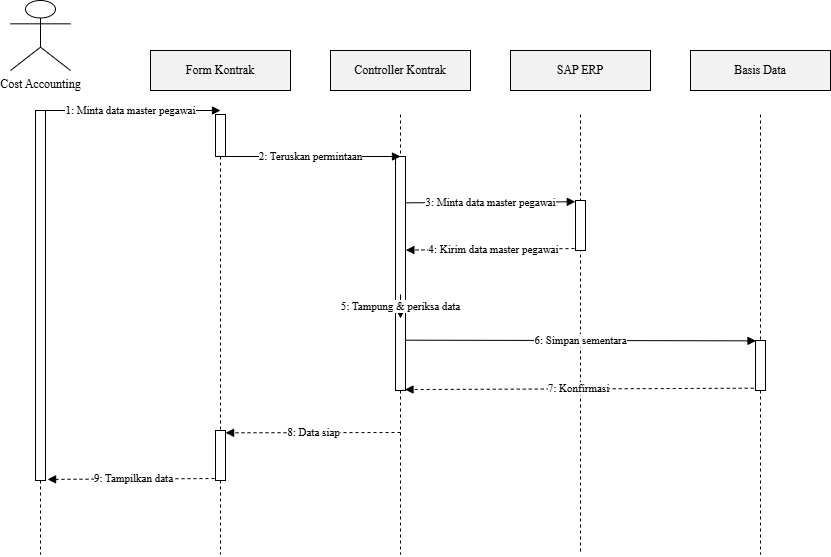

The diagram above was exported from draw.io. Its source (the exported page's mxGraphModel, read from the mxfile embedded in the PNG):
<mxGraphModel dx="457" dy="975" grid="1" gridSize="10" guides="1" tooltips="1" connect="1" arrows="1" fold="1" page="1" pageScale="1" pageWidth="850" pageHeight="1100" math="0" shadow="0">
  <root>
    <mxCell id="0" />
    <mxCell id="1" parent="0" />
    <mxCell id="26" value="" style="html=1;points=[];perimeter=orthogonalPerimeter;fillColor=#FFFFFF;strokeColor=#000000;" vertex="1" parent="1">
      <mxGeometry x="435" y="156" width="10" height="234" as="geometry" />
    </mxCell>
    <mxCell id="2" value="Cost Accounting" style="shape=umlActor;verticalLabelPosition=bottom;verticalAlign=top;labelPosition=center;html=1;outlineConnect=0;fontFamily=Times New Roman;" parent="1" vertex="1">
      <mxGeometry x="50" width="60" height="70" as="geometry" />
    </mxCell>
    <mxCell id="3" value="" style="endArrow=none;dashed=1;html=1;fontFamily=Times New Roman;" parent="1" edge="1" source="21">
      <mxGeometry relative="1" as="geometry">
        <mxPoint x="80" y="114" as="sourcePoint" />
        <mxPoint x="80" y="554" as="targetPoint" />
      </mxGeometry>
    </mxCell>
    <mxCell id="4" value="Form Kontrak" style="rounded=0;whiteSpace=wrap;html=1;fillColor=#f2f2f2;strokeColor=#000000;fontFamily=Times New Roman;" parent="1" vertex="1">
      <mxGeometry x="190" y="50" width="140" height="40" as="geometry" />
    </mxCell>
    <mxCell id="5" value="" style="endArrow=none;dashed=1;html=1;fontFamily=Times New Roman;" parent="1" edge="1" source="24">
      <mxGeometry relative="1" as="geometry">
        <mxPoint x="260" y="114" as="sourcePoint" />
        <mxPoint x="260" y="554" as="targetPoint" />
      </mxGeometry>
    </mxCell>
    <mxCell id="6" value="Controller Kontrak" style="rounded=0;whiteSpace=wrap;html=1;fillColor=#f2f2f2;strokeColor=#000000;fontFamily=Times New Roman;" parent="1" vertex="1">
      <mxGeometry x="370" y="50" width="140" height="40" as="geometry" />
    </mxCell>
    <mxCell id="7" value="" style="endArrow=none;dashed=1;html=1;fontFamily=Times New Roman;" parent="1" edge="1" source="26">
      <mxGeometry relative="1" as="geometry">
        <mxPoint x="440" y="114" as="sourcePoint" />
        <mxPoint x="440" y="554" as="targetPoint" />
      </mxGeometry>
    </mxCell>
    <mxCell id="8" value="SAP ERP" style="rounded=0;whiteSpace=wrap;html=1;fillColor=#f2f2f2;strokeColor=#000000;fontFamily=Times New Roman;" parent="1" vertex="1">
      <mxGeometry x="550" y="50" width="140" height="40" as="geometry" />
    </mxCell>
    <mxCell id="9" value="" style="endArrow=none;dashed=1;html=1;fontFamily=Times New Roman;" parent="1" edge="1">
      <mxGeometry relative="1" as="geometry">
        <mxPoint x="620" y="242" as="sourcePoint" />
        <mxPoint x="620" y="554" as="targetPoint" />
      </mxGeometry>
    </mxCell>
    <mxCell id="10" value="Basis Data" style="rounded=0;whiteSpace=wrap;html=1;fillColor=#f2f2f2;strokeColor=#000000;fontFamily=Times New Roman;" parent="1" vertex="1">
      <mxGeometry x="730" y="50" width="140" height="40" as="geometry" />
    </mxCell>
    <mxCell id="11" value="" style="endArrow=none;dashed=1;html=1;fontFamily=Times New Roman;" parent="1" edge="1" source="32">
      <mxGeometry relative="1" as="geometry">
        <mxPoint x="800" y="114" as="sourcePoint" />
        <mxPoint x="800" y="554" as="targetPoint" />
      </mxGeometry>
    </mxCell>
    <mxCell id="12" value="1: Minta data master pegawai" style="endArrow=block;html=1;fontFamily=Times New Roman;" parent="1" edge="1">
      <mxGeometry relative="1" as="geometry">
        <mxPoint x="80" y="110" as="sourcePoint" />
        <mxPoint x="260" y="110" as="targetPoint" />
      </mxGeometry>
    </mxCell>
    <mxCell id="13" value="2: Teruskan permintaan" style="endArrow=block;html=1;fontFamily=Times New Roman;" parent="1" edge="1">
      <mxGeometry relative="1" as="geometry">
        <mxPoint x="260" y="156" as="sourcePoint" />
        <mxPoint x="440" y="156" as="targetPoint" />
      </mxGeometry>
    </mxCell>
    <mxCell id="14" value="3: Minta data master pegawai" style="endArrow=block;html=1;fontFamily=Times New Roman;exitX=1.019;exitY=0.198;exitDx=0;exitDy=0;exitPerimeter=0;entryX=-0.019;entryY=0.025;entryDx=0;entryDy=0;entryPerimeter=0;" parent="1" edge="1" target="30" source="26">
      <mxGeometry relative="1" as="geometry">
        <mxPoint x="450" y="202" as="sourcePoint" />
        <mxPoint x="620" y="202" as="targetPoint" />
      </mxGeometry>
    </mxCell>
    <mxCell id="15" value="4: Kirim data master pegawai" style="endArrow=block;html=1;dashed=1;fontFamily=Times New Roman;entryX=1.036;entryY=0.4;entryDx=0;entryDy=0;entryPerimeter=0;" parent="1" edge="1" target="26">
      <mxGeometry relative="1" as="geometry">
        <mxPoint x="620" y="248" as="sourcePoint" />
        <mxPoint x="440" y="248" as="targetPoint" />
      </mxGeometry>
    </mxCell>
    <mxCell id="16" value="5: Tampung &amp; periksa data" style="endArrow=block;html=1;rounded=0;exitX=1;exitY=0;entryX=1;entryY=0;fontFamily=Times New Roman;" parent="1" edge="1">
      <mxGeometry relative="1" as="geometry">
        <mxPoint x="440" y="294" as="sourcePoint" />
        <mxPoint x="440" y="318" as="targetPoint" />
      </mxGeometry>
    </mxCell>
    <mxCell id="17" value="6: Simpan sementara" style="endArrow=block;html=1;fontFamily=Times New Roman;exitX=1.019;exitY=0.785;exitDx=0;exitDy=0;exitPerimeter=0;entryX=0.051;entryY=0.007;entryDx=0;entryDy=0;entryPerimeter=0;" parent="1" edge="1" target="32" source="26">
      <mxGeometry relative="1" as="geometry">
        <mxPoint x="440" y="340" as="sourcePoint" />
        <mxPoint x="800" y="340" as="targetPoint" />
      </mxGeometry>
    </mxCell>
    <mxCell id="18" value="7: Konfirmasi" style="endArrow=block;html=1;dashed=1;fontFamily=Times New Roman;entryX=0.951;entryY=0.996;entryDx=0;entryDy=0;entryPerimeter=0;exitX=-0.178;exitY=0.954;exitDx=0;exitDy=0;exitPerimeter=0;" parent="1" edge="1" target="26" source="32">
      <mxGeometry relative="1" as="geometry">
        <mxPoint x="800" y="386" as="sourcePoint" />
        <mxPoint x="440" y="386" as="targetPoint" />
      </mxGeometry>
    </mxCell>
    <mxCell id="19" value="8: Data siap" style="endArrow=block;html=1;dashed=1;fontFamily=Times New Roman;entryX=1.01;entryY=0.046;entryDx=0;entryDy=0;entryPerimeter=0;" parent="1" edge="1" target="24">
      <mxGeometry relative="1" as="geometry">
        <mxPoint x="440" y="432" as="sourcePoint" />
        <mxPoint x="260" y="432" as="targetPoint" />
      </mxGeometry>
    </mxCell>
    <mxCell id="20" value="9: Tampilkan data" style="endArrow=block;html=1;dashed=1;fontFamily=Times New Roman;entryX=1.208;entryY=0.997;entryDx=0;entryDy=0;entryPerimeter=0;" parent="1" edge="1" target="21">
      <mxGeometry relative="1" as="geometry">
        <mxPoint x="260" y="478" as="sourcePoint" />
        <mxPoint x="80" y="478" as="targetPoint" />
      </mxGeometry>
    </mxCell>
    <mxCell id="22" value="" style="endArrow=none;dashed=1;html=1;fontFamily=Times New Roman;" edge="1" parent="1" target="21">
      <mxGeometry relative="1" as="geometry">
        <mxPoint x="80" y="114" as="sourcePoint" />
        <mxPoint x="80" y="554" as="targetPoint" />
      </mxGeometry>
    </mxCell>
    <mxCell id="21" value="" style="html=1;points=[];perimeter=orthogonalPerimeter;fillColor=#FFFFFF;strokeColor=#000000;" vertex="1" parent="1">
      <mxGeometry x="75" y="110" width="10" height="370" as="geometry" />
    </mxCell>
    <mxCell id="25" value="" style="endArrow=none;dashed=1;html=1;fontFamily=Times New Roman;" edge="1" parent="1" target="24">
      <mxGeometry relative="1" as="geometry">
        <mxPoint x="260" y="114" as="sourcePoint" />
        <mxPoint x="260" y="554" as="targetPoint" />
      </mxGeometry>
    </mxCell>
    <mxCell id="24" value="" style="html=1;points=[];perimeter=orthogonalPerimeter;fillColor=#FFFFFF;strokeColor=#000000;" vertex="1" parent="1">
      <mxGeometry x="255" y="430" width="10" height="50" as="geometry" />
    </mxCell>
    <mxCell id="23" value="" style="html=1;points=[];perimeter=orthogonalPerimeter;fillColor=#FFFFFF;strokeColor=#000000;" vertex="1" parent="1">
      <mxGeometry x="255" y="114" width="10" height="42" as="geometry" />
    </mxCell>
    <mxCell id="27" value="" style="endArrow=none;dashed=1;html=1;fontFamily=Times New Roman;" edge="1" parent="1" target="26">
      <mxGeometry relative="1" as="geometry">
        <mxPoint x="440" y="114" as="sourcePoint" />
        <mxPoint x="440" y="554" as="targetPoint" />
      </mxGeometry>
    </mxCell>
    <mxCell id="31" value="" style="endArrow=none;dashed=1;html=1;fontFamily=Times New Roman;" edge="1" parent="1" target="30">
      <mxGeometry relative="1" as="geometry">
        <mxPoint x="620" y="114" as="sourcePoint" />
        <mxPoint x="620" y="554" as="targetPoint" />
      </mxGeometry>
    </mxCell>
    <mxCell id="30" value="" style="html=1;points=[];perimeter=orthogonalPerimeter;fillColor=#FFFFFF;strokeColor=#000000;" vertex="1" parent="1">
      <mxGeometry x="615" y="200" width="10" height="50" as="geometry" />
    </mxCell>
    <mxCell id="33" value="" style="endArrow=none;dashed=1;html=1;fontFamily=Times New Roman;" edge="1" parent="1" target="32">
      <mxGeometry relative="1" as="geometry">
        <mxPoint x="800" y="114" as="sourcePoint" />
        <mxPoint x="800" y="554" as="targetPoint" />
      </mxGeometry>
    </mxCell>
    <mxCell id="32" value="" style="html=1;points=[];perimeter=orthogonalPerimeter;fillColor=#FFFFFF;strokeColor=#000000;" vertex="1" parent="1">
      <mxGeometry x="795" y="340" width="10" height="50" as="geometry" />
    </mxCell>
  </root>
</mxGraphModel>